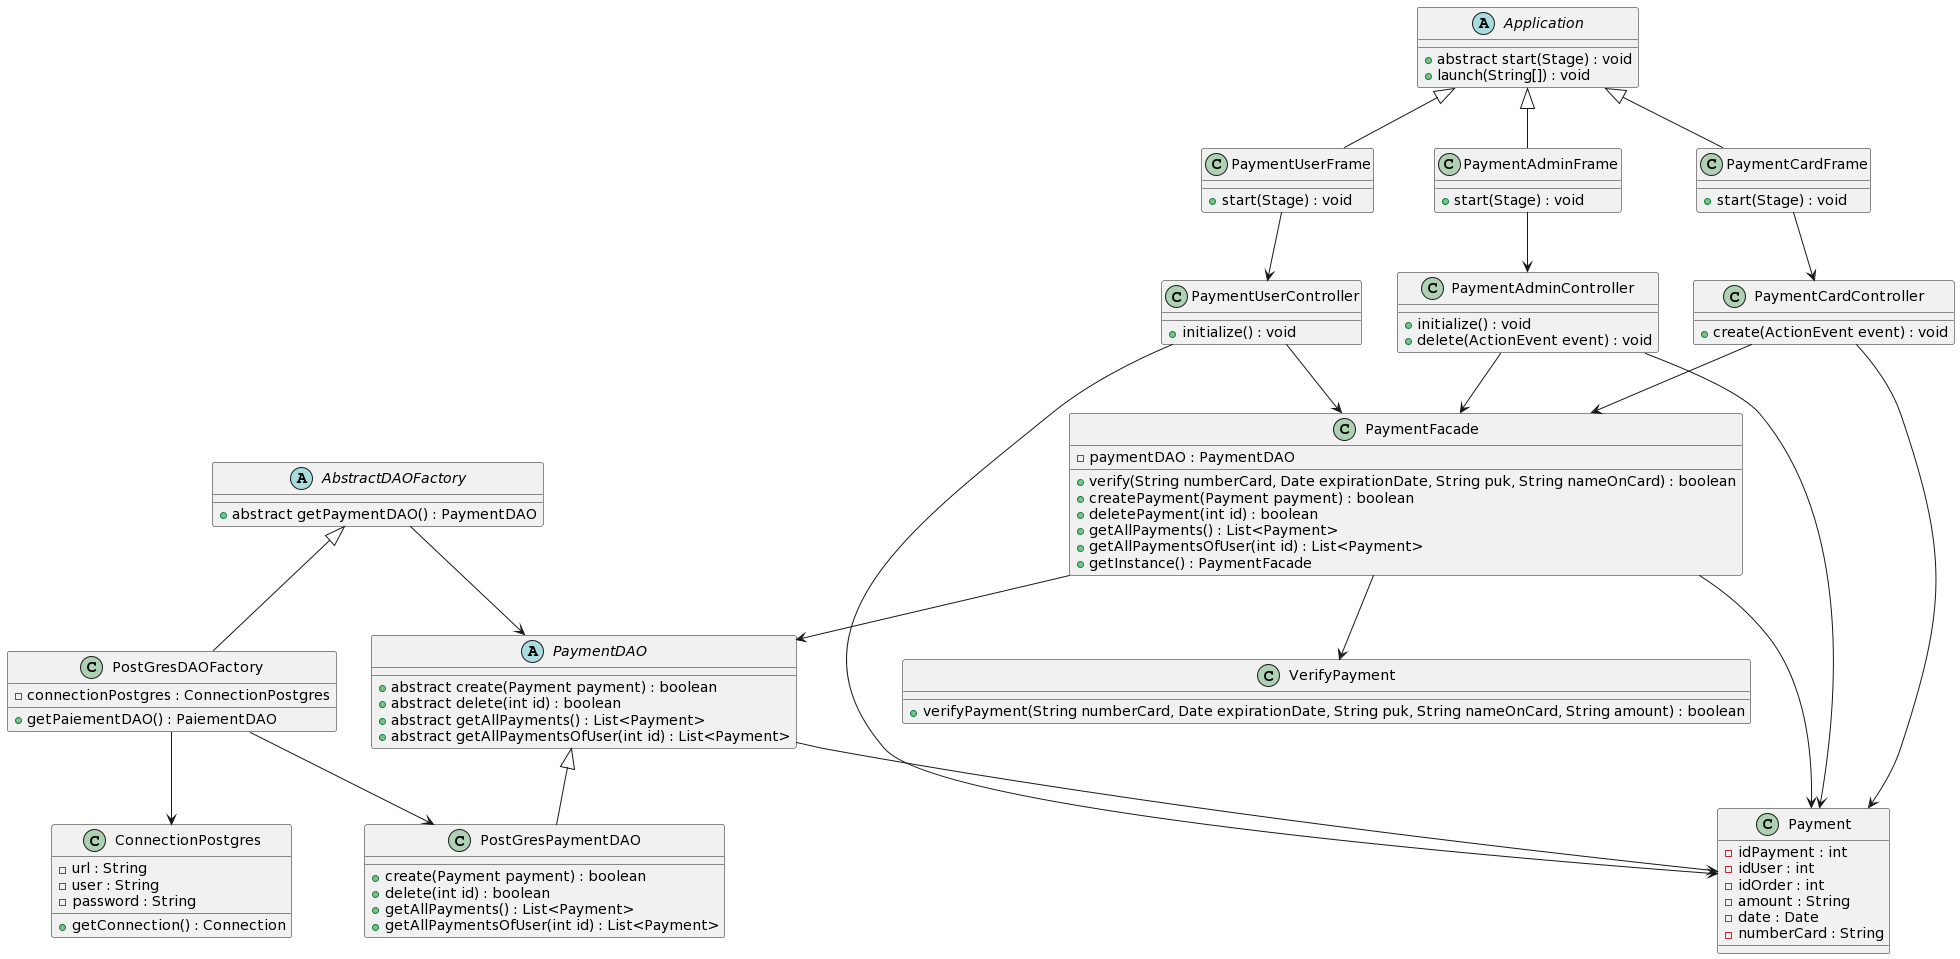

The diagram above was rendered by PlantUML. Its source (embedded in the PNG):
@startuml
'https://plantuml.com/class-diagram

' Persistence Layer

abstract class AbstractDAOFactory {
    + abstract getPaymentDAO() : PaymentDAO
}


class PostGresDAOFactory extends AbstractDAOFactory {
    - connectionPostgres : ConnectionPostgres
    + getPaiementDAO() : PaiementDAO
}

abstract class PaymentDAO {
    + abstract create(Payment payment) : boolean
    + abstract delete(int id) : boolean
    + abstract getAllPayments() : List<Payment>
    + abstract getAllPaymentsOfUser(int id) : List<Payment>
}


class PostGresPaymentDAO extends PaymentDAO {
    + create(Payment payment) : boolean
    + delete(int id) : boolean
    + getAllPayments() : List<Payment>
    + getAllPaymentsOfUser(int id) : List<Payment>
}


class ConnectionPostgres {
    - url : String
    - user : String
    - password : String
    + getConnection() : Connection
}


' Business Layer

class PaymentFacade {
    - paymentDAO : PaymentDAO
    + verify(String numberCard, Date expirationDate, String puk, String nameOnCard) : boolean
    + createPayment(Payment payment) : boolean
    + deletePayment(int id) : boolean
    + getAllPayments() : List<Payment>
    + getAllPaymentsOfUser(int id) : List<Payment>
    + getInstance() : PaymentFacade
}


class VerifyPayment {
    + verifyPayment(String numberCard, Date expirationDate, String puk, String nameOnCard, String amount) : boolean
}


class Payment {
    - idPayment : int
    - idUser : int
    - idOrder : int
    - amount : String
    - date : Date
    - numberCard : String
}



' Presentation Layer

abstract class Application{
    + abstract start(Stage) : void
    + launch(String[]) : void
}

class PaymentCardFrame extends Application{
    +start(Stage) : void
}

class PaymentCardController{
    + create(ActionEvent event) : void
}

class PaymentUserFrame extends Application{
    +start(Stage) : void
}

class PaymentUserController{
    + initialize() : void
}

class PaymentAdminFrame extends Application{
    +start(Stage) : void
}

class PaymentAdminController{
    + initialize() : void
    + delete(ActionEvent event) : void
}



' Associations
PostGresDAOFactory --> ConnectionPostgres
PostGresDAOFactory --> PostGresPaymentDAO

AbstractDAOFactory --> PaymentDAO

PaymentFacade --> PaymentDAO


PaymentAdminFrame --> PaymentAdminController
PaymentUserFrame --> PaymentUserController
PaymentCardFrame --> PaymentCardController

PaymentAdminController --> PaymentFacade
PaymentUserController --> PaymentFacade
PaymentCardController --> PaymentFacade

PaymentFacade --> VerifyPayment

PaymentFacade --> Payment
PaymentDAO --> Payment
PaymentCardController --> Payment
PaymentUserController --> Payment
PaymentAdminController --> Payment
@enduml